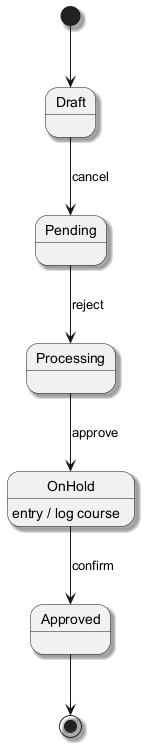

The diagram above was rendered by PlantUML. Its source (embedded in the PNG):
@startuml
skinparam monochrome true
skinparam shadowing true
[*] --> Draft
Draft --> Pending : cancel
Pending --> Processing : reject
Processing --> OnHold : approve
OnHold --> Approved : confirm
OnHold : entry / log course
Approved --> [*]
@enduml